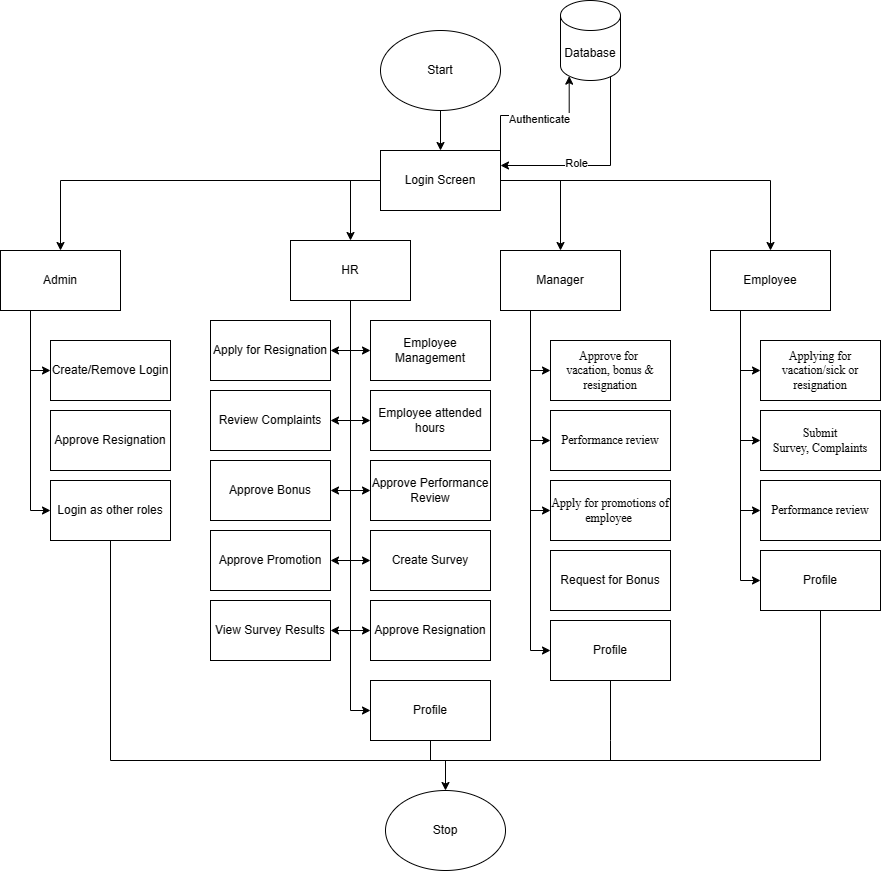

The diagram above was exported from draw.io. Its source (the exported page's mxGraphModel, read from the mxfile embedded in the PNG):
<mxGraphModel dx="1892" dy="535" grid="1" gridSize="10" guides="1" tooltips="1" connect="1" arrows="1" fold="1" page="1" pageScale="1" pageWidth="850" pageHeight="1100" math="0" shadow="0">
  <root>
    <mxCell id="0" />
    <mxCell id="1" parent="0" />
    <mxCell id="-TOhHkjBpiTDN5X-7kr8-4" style="edgeStyle=orthogonalEdgeStyle;rounded=0;orthogonalLoop=1;jettySize=auto;html=1;exitX=0.5;exitY=1;exitDx=0;exitDy=0;entryX=0.5;entryY=0;entryDx=0;entryDy=0;" parent="1" source="-TOhHkjBpiTDN5X-7kr8-2" target="-TOhHkjBpiTDN5X-7kr8-3" edge="1">
      <mxGeometry relative="1" as="geometry" />
    </mxCell>
    <mxCell id="-TOhHkjBpiTDN5X-7kr8-2" value="Start" style="ellipse;whiteSpace=wrap;html=1;" parent="1" vertex="1">
      <mxGeometry x="360" y="40" width="120" height="80" as="geometry" />
    </mxCell>
    <mxCell id="-TOhHkjBpiTDN5X-7kr8-5" style="edgeStyle=orthogonalEdgeStyle;rounded=0;orthogonalLoop=1;jettySize=auto;html=1;exitX=0;exitY=0.5;exitDx=0;exitDy=0;entryX=0.5;entryY=0;entryDx=0;entryDy=0;" parent="1" source="-TOhHkjBpiTDN5X-7kr8-3" target="-TOhHkjBpiTDN5X-7kr8-7" edge="1">
      <mxGeometry relative="1" as="geometry">
        <mxPoint x="70" y="190" as="targetPoint" />
      </mxGeometry>
    </mxCell>
    <mxCell id="-TOhHkjBpiTDN5X-7kr8-6" style="edgeStyle=orthogonalEdgeStyle;rounded=0;orthogonalLoop=1;jettySize=auto;html=1;exitX=1;exitY=0.5;exitDx=0;exitDy=0;entryX=0.5;entryY=0;entryDx=0;entryDy=0;" parent="1" source="-TOhHkjBpiTDN5X-7kr8-3" target="-TOhHkjBpiTDN5X-7kr8-10" edge="1">
      <mxGeometry relative="1" as="geometry">
        <mxPoint x="790" y="190" as="targetPoint" />
      </mxGeometry>
    </mxCell>
    <mxCell id="-TOhHkjBpiTDN5X-7kr8-8" style="edgeStyle=orthogonalEdgeStyle;rounded=0;orthogonalLoop=1;jettySize=auto;html=1;exitX=0;exitY=0.5;exitDx=0;exitDy=0;entryX=0.5;entryY=0;entryDx=0;entryDy=0;" parent="1" source="-TOhHkjBpiTDN5X-7kr8-3" target="-TOhHkjBpiTDN5X-7kr8-9" edge="1">
      <mxGeometry relative="1" as="geometry">
        <mxPoint x="230" y="230" as="targetPoint" />
      </mxGeometry>
    </mxCell>
    <mxCell id="-TOhHkjBpiTDN5X-7kr8-12" style="edgeStyle=orthogonalEdgeStyle;rounded=0;orthogonalLoop=1;jettySize=auto;html=1;exitX=1;exitY=0.5;exitDx=0;exitDy=0;entryX=0.5;entryY=0;entryDx=0;entryDy=0;" parent="1" source="-TOhHkjBpiTDN5X-7kr8-3" target="-TOhHkjBpiTDN5X-7kr8-11" edge="1">
      <mxGeometry relative="1" as="geometry" />
    </mxCell>
    <mxCell id="-TOhHkjBpiTDN5X-7kr8-24" style="edgeStyle=orthogonalEdgeStyle;rounded=0;orthogonalLoop=1;jettySize=auto;html=1;exitX=1;exitY=0;exitDx=0;exitDy=0;entryX=0.145;entryY=1;entryDx=0;entryDy=-4.35;entryPerimeter=0;" parent="1" source="-TOhHkjBpiTDN5X-7kr8-3" target="-TOhHkjBpiTDN5X-7kr8-25" edge="1">
      <mxGeometry relative="1" as="geometry">
        <mxPoint x="550" y="90" as="targetPoint" />
      </mxGeometry>
    </mxCell>
    <mxCell id="-TOhHkjBpiTDN5X-7kr8-26" value="Authenticate" style="edgeLabel;html=1;align=center;verticalAlign=middle;resizable=0;points=[];" parent="-TOhHkjBpiTDN5X-7kr8-24" vertex="1" connectable="0">
      <mxGeometry x="0.0035" y="-2" relative="1" as="geometry">
        <mxPoint x="1" y="1" as="offset" />
      </mxGeometry>
    </mxCell>
    <mxCell id="-TOhHkjBpiTDN5X-7kr8-3" value="Login Screen" style="rounded=0;whiteSpace=wrap;html=1;" parent="1" vertex="1">
      <mxGeometry x="360" y="160" width="120" height="60" as="geometry" />
    </mxCell>
    <mxCell id="-TOhHkjBpiTDN5X-7kr8-13" style="edgeStyle=orthogonalEdgeStyle;rounded=0;orthogonalLoop=1;jettySize=auto;html=1;exitX=0.25;exitY=1;exitDx=0;exitDy=0;entryX=0;entryY=0.5;entryDx=0;entryDy=0;" parent="1" source="-TOhHkjBpiTDN5X-7kr8-7" target="-TOhHkjBpiTDN5X-7kr8-14" edge="1">
      <mxGeometry relative="1" as="geometry">
        <mxPoint x="10" y="550" as="targetPoint" />
        <Array as="points">
          <mxPoint x="10" y="380" />
        </Array>
      </mxGeometry>
    </mxCell>
    <mxCell id="-TOhHkjBpiTDN5X-7kr8-15" style="edgeStyle=orthogonalEdgeStyle;rounded=0;orthogonalLoop=1;jettySize=auto;html=1;exitX=0.25;exitY=1;exitDx=0;exitDy=0;entryX=0;entryY=0.5;entryDx=0;entryDy=0;" parent="1" source="-TOhHkjBpiTDN5X-7kr8-7" target="-TOhHkjBpiTDN5X-7kr8-16" edge="1">
      <mxGeometry relative="1" as="geometry">
        <mxPoint x="10" y="470" as="targetPoint" />
        <Array as="points">
          <mxPoint x="10" y="520" />
        </Array>
      </mxGeometry>
    </mxCell>
    <mxCell id="-TOhHkjBpiTDN5X-7kr8-7" value="Admin" style="rounded=0;whiteSpace=wrap;html=1;" parent="1" vertex="1">
      <mxGeometry x="-20" y="260" width="120" height="60" as="geometry" />
    </mxCell>
    <mxCell id="k0PD_N6KNMe-3F-BwP-U-20" style="edgeStyle=orthogonalEdgeStyle;rounded=0;orthogonalLoop=1;jettySize=auto;html=1;exitX=0.5;exitY=1;exitDx=0;exitDy=0;entryX=1;entryY=0.5;entryDx=0;entryDy=0;" parent="1" source="-TOhHkjBpiTDN5X-7kr8-9" target="k0PD_N6KNMe-3F-BwP-U-3" edge="1">
      <mxGeometry relative="1" as="geometry" />
    </mxCell>
    <mxCell id="k0PD_N6KNMe-3F-BwP-U-21" style="edgeStyle=orthogonalEdgeStyle;rounded=0;orthogonalLoop=1;jettySize=auto;html=1;exitX=0.5;exitY=1;exitDx=0;exitDy=0;entryX=0;entryY=0.5;entryDx=0;entryDy=0;" parent="1" source="-TOhHkjBpiTDN5X-7kr8-9" target="-TOhHkjBpiTDN5X-7kr8-18" edge="1">
      <mxGeometry relative="1" as="geometry" />
    </mxCell>
    <mxCell id="k0PD_N6KNMe-3F-BwP-U-22" style="edgeStyle=orthogonalEdgeStyle;rounded=0;orthogonalLoop=1;jettySize=auto;html=1;exitX=0.5;exitY=1;exitDx=0;exitDy=0;entryX=1;entryY=0.5;entryDx=0;entryDy=0;" parent="1" source="-TOhHkjBpiTDN5X-7kr8-9" target="k0PD_N6KNMe-3F-BwP-U-4" edge="1">
      <mxGeometry relative="1" as="geometry" />
    </mxCell>
    <mxCell id="k0PD_N6KNMe-3F-BwP-U-23" style="edgeStyle=orthogonalEdgeStyle;rounded=0;orthogonalLoop=1;jettySize=auto;html=1;exitX=0.5;exitY=1;exitDx=0;exitDy=0;entryX=0;entryY=0.5;entryDx=0;entryDy=0;" parent="1" source="-TOhHkjBpiTDN5X-7kr8-9" target="-TOhHkjBpiTDN5X-7kr8-20" edge="1">
      <mxGeometry relative="1" as="geometry" />
    </mxCell>
    <mxCell id="k0PD_N6KNMe-3F-BwP-U-24" style="edgeStyle=orthogonalEdgeStyle;rounded=0;orthogonalLoop=1;jettySize=auto;html=1;exitX=0.5;exitY=1;exitDx=0;exitDy=0;entryX=1;entryY=0.5;entryDx=0;entryDy=0;" parent="1" source="-TOhHkjBpiTDN5X-7kr8-9" target="k0PD_N6KNMe-3F-BwP-U-5" edge="1">
      <mxGeometry relative="1" as="geometry" />
    </mxCell>
    <mxCell id="k0PD_N6KNMe-3F-BwP-U-25" style="edgeStyle=orthogonalEdgeStyle;rounded=0;orthogonalLoop=1;jettySize=auto;html=1;exitX=0.5;exitY=1;exitDx=0;exitDy=0;entryX=0;entryY=0.5;entryDx=0;entryDy=0;" parent="1" source="-TOhHkjBpiTDN5X-7kr8-9" target="-TOhHkjBpiTDN5X-7kr8-29" edge="1">
      <mxGeometry relative="1" as="geometry" />
    </mxCell>
    <mxCell id="k0PD_N6KNMe-3F-BwP-U-26" style="edgeStyle=orthogonalEdgeStyle;rounded=0;orthogonalLoop=1;jettySize=auto;html=1;exitX=0.5;exitY=1;exitDx=0;exitDy=0;entryX=1;entryY=0.5;entryDx=0;entryDy=0;" parent="1" source="-TOhHkjBpiTDN5X-7kr8-9" target="k0PD_N6KNMe-3F-BwP-U-6" edge="1">
      <mxGeometry relative="1" as="geometry" />
    </mxCell>
    <mxCell id="k0PD_N6KNMe-3F-BwP-U-27" style="edgeStyle=orthogonalEdgeStyle;rounded=0;orthogonalLoop=1;jettySize=auto;html=1;exitX=0.5;exitY=1;exitDx=0;exitDy=0;entryX=0;entryY=0.5;entryDx=0;entryDy=0;" parent="1" source="-TOhHkjBpiTDN5X-7kr8-9" target="-TOhHkjBpiTDN5X-7kr8-30" edge="1">
      <mxGeometry relative="1" as="geometry" />
    </mxCell>
    <mxCell id="k0PD_N6KNMe-3F-BwP-U-28" style="edgeStyle=orthogonalEdgeStyle;rounded=0;orthogonalLoop=1;jettySize=auto;html=1;exitX=0.5;exitY=1;exitDx=0;exitDy=0;entryX=1;entryY=0.5;entryDx=0;entryDy=0;" parent="1" source="-TOhHkjBpiTDN5X-7kr8-9" target="k0PD_N6KNMe-3F-BwP-U-7" edge="1">
      <mxGeometry relative="1" as="geometry" />
    </mxCell>
    <mxCell id="k0PD_N6KNMe-3F-BwP-U-29" style="edgeStyle=orthogonalEdgeStyle;rounded=0;orthogonalLoop=1;jettySize=auto;html=1;exitX=0.5;exitY=1;exitDx=0;exitDy=0;entryX=0;entryY=0.5;entryDx=0;entryDy=0;" parent="1" source="-TOhHkjBpiTDN5X-7kr8-9" target="k0PD_N6KNMe-3F-BwP-U-2" edge="1">
      <mxGeometry relative="1" as="geometry" />
    </mxCell>
    <mxCell id="k0PD_N6KNMe-3F-BwP-U-30" style="edgeStyle=orthogonalEdgeStyle;rounded=0;orthogonalLoop=1;jettySize=auto;html=1;exitX=0.5;exitY=1;exitDx=0;exitDy=0;entryX=0;entryY=0.5;entryDx=0;entryDy=0;" parent="1" source="-TOhHkjBpiTDN5X-7kr8-9" target="-TOhHkjBpiTDN5X-7kr8-31" edge="1">
      <mxGeometry relative="1" as="geometry" />
    </mxCell>
    <mxCell id="-TOhHkjBpiTDN5X-7kr8-9" value="HR" style="rounded=0;whiteSpace=wrap;html=1;" parent="1" vertex="1">
      <mxGeometry x="270" y="250" width="120" height="60" as="geometry" />
    </mxCell>
    <mxCell id="-TOhHkjBpiTDN5X-7kr8-45" style="edgeStyle=orthogonalEdgeStyle;rounded=0;orthogonalLoop=1;jettySize=auto;html=1;exitX=0.25;exitY=1;exitDx=0;exitDy=0;entryX=0;entryY=0.5;entryDx=0;entryDy=0;" parent="1" source="-TOhHkjBpiTDN5X-7kr8-10" target="-TOhHkjBpiTDN5X-7kr8-47" edge="1">
      <mxGeometry relative="1" as="geometry">
        <mxPoint x="740" y="380" as="targetPoint" />
      </mxGeometry>
    </mxCell>
    <mxCell id="-TOhHkjBpiTDN5X-7kr8-51" style="edgeStyle=orthogonalEdgeStyle;rounded=0;orthogonalLoop=1;jettySize=auto;html=1;exitX=0.25;exitY=1;exitDx=0;exitDy=0;entryX=0;entryY=0.5;entryDx=0;entryDy=0;" parent="1" source="-TOhHkjBpiTDN5X-7kr8-10" target="-TOhHkjBpiTDN5X-7kr8-48" edge="1">
      <mxGeometry relative="1" as="geometry" />
    </mxCell>
    <mxCell id="-TOhHkjBpiTDN5X-7kr8-53" style="edgeStyle=orthogonalEdgeStyle;rounded=0;orthogonalLoop=1;jettySize=auto;html=1;exitX=0.25;exitY=1;exitDx=0;exitDy=0;entryX=0;entryY=0.5;entryDx=0;entryDy=0;" parent="1" source="-TOhHkjBpiTDN5X-7kr8-10" target="-TOhHkjBpiTDN5X-7kr8-50" edge="1">
      <mxGeometry relative="1" as="geometry" />
    </mxCell>
    <mxCell id="k0PD_N6KNMe-3F-BwP-U-34" style="edgeStyle=orthogonalEdgeStyle;rounded=0;orthogonalLoop=1;jettySize=auto;html=1;exitX=0.25;exitY=1;exitDx=0;exitDy=0;entryX=0;entryY=0.5;entryDx=0;entryDy=0;" parent="1" source="-TOhHkjBpiTDN5X-7kr8-10" target="k0PD_N6KNMe-3F-BwP-U-33" edge="1">
      <mxGeometry relative="1" as="geometry" />
    </mxCell>
    <mxCell id="-TOhHkjBpiTDN5X-7kr8-10" value="Employee" style="rounded=0;whiteSpace=wrap;html=1;" parent="1" vertex="1">
      <mxGeometry x="690" y="260" width="120" height="60" as="geometry" />
    </mxCell>
    <mxCell id="-TOhHkjBpiTDN5X-7kr8-37" style="edgeStyle=orthogonalEdgeStyle;rounded=0;orthogonalLoop=1;jettySize=auto;html=1;exitX=0.25;exitY=1;exitDx=0;exitDy=0;entryX=0;entryY=0.5;entryDx=0;entryDy=0;" parent="1" source="-TOhHkjBpiTDN5X-7kr8-11" target="-TOhHkjBpiTDN5X-7kr8-38" edge="1">
      <mxGeometry relative="1" as="geometry">
        <mxPoint x="530" y="380" as="targetPoint" />
      </mxGeometry>
    </mxCell>
    <mxCell id="-TOhHkjBpiTDN5X-7kr8-42" style="edgeStyle=orthogonalEdgeStyle;rounded=0;orthogonalLoop=1;jettySize=auto;html=1;exitX=0.25;exitY=1;exitDx=0;exitDy=0;entryX=0;entryY=0.5;entryDx=0;entryDy=0;" parent="1" source="-TOhHkjBpiTDN5X-7kr8-11" target="-TOhHkjBpiTDN5X-7kr8-39" edge="1">
      <mxGeometry relative="1" as="geometry" />
    </mxCell>
    <mxCell id="-TOhHkjBpiTDN5X-7kr8-43" style="edgeStyle=orthogonalEdgeStyle;rounded=0;orthogonalLoop=1;jettySize=auto;html=1;exitX=0.25;exitY=1;exitDx=0;exitDy=0;entryX=0;entryY=0.5;entryDx=0;entryDy=0;" parent="1" source="-TOhHkjBpiTDN5X-7kr8-11" target="-TOhHkjBpiTDN5X-7kr8-40" edge="1">
      <mxGeometry relative="1" as="geometry" />
    </mxCell>
    <mxCell id="-TOhHkjBpiTDN5X-7kr8-44" style="edgeStyle=orthogonalEdgeStyle;rounded=0;orthogonalLoop=1;jettySize=auto;html=1;exitX=0.25;exitY=1;exitDx=0;exitDy=0;entryX=0;entryY=0.5;entryDx=0;entryDy=0;" parent="1" source="-TOhHkjBpiTDN5X-7kr8-11" target="-TOhHkjBpiTDN5X-7kr8-41" edge="1">
      <mxGeometry relative="1" as="geometry" />
    </mxCell>
    <mxCell id="-TOhHkjBpiTDN5X-7kr8-11" value="Manager" style="rounded=0;whiteSpace=wrap;html=1;" parent="1" vertex="1">
      <mxGeometry x="480" y="260" width="120" height="60" as="geometry" />
    </mxCell>
    <mxCell id="-TOhHkjBpiTDN5X-7kr8-14" value="Create/Remove Login" style="rounded=0;whiteSpace=wrap;html=1;" parent="1" vertex="1">
      <mxGeometry x="30" y="350" width="120" height="60" as="geometry" />
    </mxCell>
    <mxCell id="-TOhHkjBpiTDN5X-7kr8-62" style="edgeStyle=orthogonalEdgeStyle;rounded=0;orthogonalLoop=1;jettySize=auto;html=1;exitX=0.5;exitY=1;exitDx=0;exitDy=0;entryX=0.5;entryY=0;entryDx=0;entryDy=0;" parent="1" source="-TOhHkjBpiTDN5X-7kr8-16" target="-TOhHkjBpiTDN5X-7kr8-63" edge="1">
      <mxGeometry relative="1" as="geometry">
        <mxPoint x="520" y="840" as="targetPoint" />
        <Array as="points">
          <mxPoint x="90" y="770" />
          <mxPoint x="425" y="770" />
        </Array>
      </mxGeometry>
    </mxCell>
    <mxCell id="-TOhHkjBpiTDN5X-7kr8-16" value="Login as other roles" style="rounded=0;whiteSpace=wrap;html=1;" parent="1" vertex="1">
      <mxGeometry x="30" y="490" width="120" height="60" as="geometry" />
    </mxCell>
    <mxCell id="-TOhHkjBpiTDN5X-7kr8-18" value="Employee Management" style="rounded=0;whiteSpace=wrap;html=1;" parent="1" vertex="1">
      <mxGeometry x="350" y="330" width="120" height="60" as="geometry" />
    </mxCell>
    <mxCell id="-TOhHkjBpiTDN5X-7kr8-20" value="Employee attended hours" style="rounded=0;whiteSpace=wrap;html=1;" parent="1" vertex="1">
      <mxGeometry x="350" y="400" width="120" height="60" as="geometry" />
    </mxCell>
    <mxCell id="-TOhHkjBpiTDN5X-7kr8-27" style="edgeStyle=orthogonalEdgeStyle;rounded=0;orthogonalLoop=1;jettySize=auto;html=1;exitX=0.855;exitY=1;exitDx=0;exitDy=-4.35;exitPerimeter=0;entryX=1;entryY=0.25;entryDx=0;entryDy=0;" parent="1" source="-TOhHkjBpiTDN5X-7kr8-25" target="-TOhHkjBpiTDN5X-7kr8-3" edge="1">
      <mxGeometry relative="1" as="geometry">
        <Array as="points">
          <mxPoint x="590" y="86" />
          <mxPoint x="590" y="175" />
        </Array>
      </mxGeometry>
    </mxCell>
    <mxCell id="-TOhHkjBpiTDN5X-7kr8-28" value="Role" style="edgeLabel;html=1;align=center;verticalAlign=middle;resizable=0;points=[];" parent="-TOhHkjBpiTDN5X-7kr8-27" vertex="1" connectable="0">
      <mxGeometry x="0.2423" y="-3" relative="1" as="geometry">
        <mxPoint as="offset" />
      </mxGeometry>
    </mxCell>
    <mxCell id="-TOhHkjBpiTDN5X-7kr8-25" value="Database" style="shape=cylinder3;whiteSpace=wrap;html=1;boundedLbl=1;backgroundOutline=1;size=15;" parent="1" vertex="1">
      <mxGeometry x="540" y="10" width="60" height="80" as="geometry" />
    </mxCell>
    <mxCell id="-TOhHkjBpiTDN5X-7kr8-29" value="Approve Performance Review" style="rounded=0;whiteSpace=wrap;html=1;" parent="1" vertex="1">
      <mxGeometry x="350" y="470" width="120" height="60" as="geometry" />
    </mxCell>
    <mxCell id="-TOhHkjBpiTDN5X-7kr8-30" value="Create Survey" style="rounded=0;whiteSpace=wrap;html=1;" parent="1" vertex="1">
      <mxGeometry x="350" y="540" width="120" height="60" as="geometry" />
    </mxCell>
    <mxCell id="-TOhHkjBpiTDN5X-7kr8-31" value="Profile" style="rounded=0;whiteSpace=wrap;html=1;" parent="1" vertex="1">
      <mxGeometry x="350" y="690" width="120" height="60" as="geometry" />
    </mxCell>
    <mxCell id="-TOhHkjBpiTDN5X-7kr8-38" value="Approve for&amp;nbsp;&lt;br&gt;vacation, bonus &amp;amp; resignation" style="whiteSpace=wrap;html=1;fontFamily=Times New Roman;" parent="1" vertex="1">
      <mxGeometry x="530" y="350" width="120" height="60" as="geometry" />
    </mxCell>
    <mxCell id="-TOhHkjBpiTDN5X-7kr8-39" value="Performance review" style="whiteSpace=wrap;html=1;fontFamily=Times New Roman;" parent="1" vertex="1">
      <mxGeometry x="530" y="420" width="120" height="60" as="geometry" />
    </mxCell>
    <mxCell id="-TOhHkjBpiTDN5X-7kr8-40" value="Apply for promotions of employee&amp;nbsp;" style="whiteSpace=wrap;html=1;fontFamily=Times New Roman;" parent="1" vertex="1">
      <mxGeometry x="530" y="490" width="120" height="60" as="geometry" />
    </mxCell>
    <mxCell id="-TOhHkjBpiTDN5X-7kr8-41" value="Profile" style="rounded=0;whiteSpace=wrap;html=1;" parent="1" vertex="1">
      <mxGeometry x="530" y="630" width="120" height="60" as="geometry" />
    </mxCell>
    <mxCell id="-TOhHkjBpiTDN5X-7kr8-47" value="Applying for&lt;br&gt;vacation/sick or resignation" style="whiteSpace=wrap;html=1;fontFamily=Times New Roman;" parent="1" vertex="1">
      <mxGeometry x="740" y="350" width="120" height="60" as="geometry" />
    </mxCell>
    <mxCell id="-TOhHkjBpiTDN5X-7kr8-48" value="Submit Survey,&amp;nbsp;Complaints" style="whiteSpace=wrap;html=1;fontFamily=Times New Roman;" parent="1" vertex="1">
      <mxGeometry x="740.0000000000001" y="420" width="120" height="60" as="geometry" />
    </mxCell>
    <mxCell id="-TOhHkjBpiTDN5X-7kr8-50" value="Profile" style="rounded=0;whiteSpace=wrap;html=1;" parent="1" vertex="1">
      <mxGeometry x="740" y="560" width="120" height="60" as="geometry" />
    </mxCell>
    <mxCell id="-TOhHkjBpiTDN5X-7kr8-59" value="" style="endArrow=none;html=1;rounded=0;" parent="1" source="-TOhHkjBpiTDN5X-7kr8-41" edge="1">
      <mxGeometry width="50" height="50" relative="1" as="geometry">
        <mxPoint x="590" y="670" as="sourcePoint" />
        <mxPoint x="590" y="770" as="targetPoint" />
        <Array as="points">
          <mxPoint x="590" y="750" />
        </Array>
      </mxGeometry>
    </mxCell>
    <mxCell id="-TOhHkjBpiTDN5X-7kr8-60" value="" style="endArrow=none;html=1;rounded=0;" parent="1" source="-TOhHkjBpiTDN5X-7kr8-50" edge="1">
      <mxGeometry width="50" height="50" relative="1" as="geometry">
        <mxPoint x="800" y="670" as="sourcePoint" />
        <mxPoint x="420" y="770" as="targetPoint" />
        <Array as="points">
          <mxPoint x="800" y="770" />
        </Array>
      </mxGeometry>
    </mxCell>
    <mxCell id="-TOhHkjBpiTDN5X-7kr8-63" value="Stop" style="ellipse;whiteSpace=wrap;html=1;" parent="1" vertex="1">
      <mxGeometry x="365" y="800" width="120" height="80" as="geometry" />
    </mxCell>
    <mxCell id="k0PD_N6KNMe-3F-BwP-U-1" value="Approve Resignation" style="rounded=0;whiteSpace=wrap;html=1;" parent="1" vertex="1">
      <mxGeometry x="30" y="420" width="120" height="60" as="geometry" />
    </mxCell>
    <mxCell id="k0PD_N6KNMe-3F-BwP-U-2" value="Approve Resignation" style="rounded=0;whiteSpace=wrap;html=1;" parent="1" vertex="1">
      <mxGeometry x="350" y="610" width="120" height="60" as="geometry" />
    </mxCell>
    <mxCell id="k0PD_N6KNMe-3F-BwP-U-3" value="Apply for Resignation" style="rounded=0;whiteSpace=wrap;html=1;" parent="1" vertex="1">
      <mxGeometry x="190" y="330" width="120" height="60" as="geometry" />
    </mxCell>
    <mxCell id="k0PD_N6KNMe-3F-BwP-U-4" value="Review Complaints" style="rounded=0;whiteSpace=wrap;html=1;" parent="1" vertex="1">
      <mxGeometry x="190" y="400" width="120" height="60" as="geometry" />
    </mxCell>
    <mxCell id="k0PD_N6KNMe-3F-BwP-U-5" value="Approve Bonus" style="rounded=0;whiteSpace=wrap;html=1;" parent="1" vertex="1">
      <mxGeometry x="190" y="470" width="120" height="60" as="geometry" />
    </mxCell>
    <mxCell id="k0PD_N6KNMe-3F-BwP-U-6" value="Approve Promotion" style="rounded=0;whiteSpace=wrap;html=1;" parent="1" vertex="1">
      <mxGeometry x="190" y="540" width="120" height="60" as="geometry" />
    </mxCell>
    <mxCell id="k0PD_N6KNMe-3F-BwP-U-7" value="View Survey Results" style="rounded=0;whiteSpace=wrap;html=1;" parent="1" vertex="1">
      <mxGeometry x="190" y="610" width="120" height="60" as="geometry" />
    </mxCell>
    <mxCell id="k0PD_N6KNMe-3F-BwP-U-31" value="Request for Bonus" style="rounded=0;whiteSpace=wrap;html=1;" parent="1" vertex="1">
      <mxGeometry x="530" y="560" width="120" height="60" as="geometry" />
    </mxCell>
    <mxCell id="k0PD_N6KNMe-3F-BwP-U-33" value="Performance review" style="whiteSpace=wrap;html=1;fontFamily=Times New Roman;" parent="1" vertex="1">
      <mxGeometry x="740" y="490" width="120" height="60" as="geometry" />
    </mxCell>
    <mxCell id="k0PD_N6KNMe-3F-BwP-U-36" value="" style="endArrow=none;html=1;rounded=0;" parent="1" source="-TOhHkjBpiTDN5X-7kr8-31" edge="1">
      <mxGeometry width="50" height="50" relative="1" as="geometry">
        <mxPoint x="410" y="800" as="sourcePoint" />
        <mxPoint x="410" y="770" as="targetPoint" />
      </mxGeometry>
    </mxCell>
  </root>
</mxGraphModel>